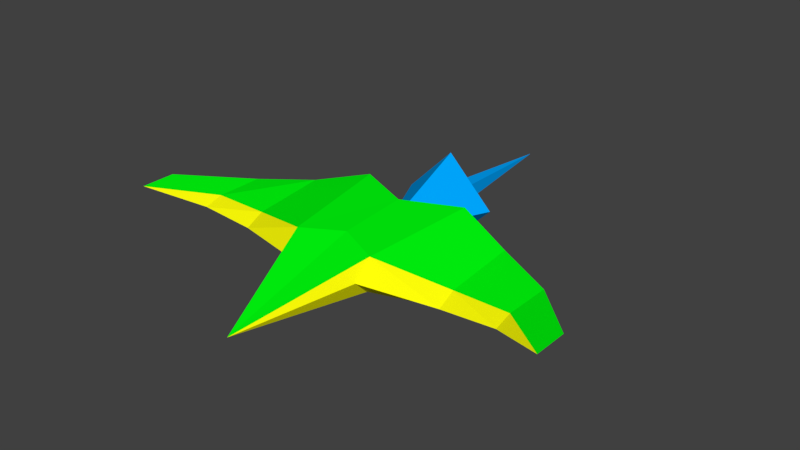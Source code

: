 # Source: player2.blend  (saved by Blender 2.79.0; exported with 4.5.12 LTS)
import bpy
from mathutils import Matrix  # noqa: F401  (used for matrix-valued properties, if any)

bpy.ops.wm.read_factory_settings(use_empty=True)
scene = bpy.context.scene
scene.name = 'Scene'

# ---- collections
col_collection_1 = bpy.data.collections.new('Collection 1'); scene.collection.children.link(col_collection_1)

# ---- materials (node trees are filled in below, after node groups)
mat_blue = bpy.data.materials.new('BLUE')
mat_blue.alpha_threshold = 0.0
mat_blue.use_transparent_shadow = False
mat_blue.diffuse_color = (0.0, 0.3854, 1.0, 1.0)
mat_blue.roughness = 0.5
mat_body = bpy.data.materials.new('BODY')
mat_body.alpha_threshold = 0.0
mat_body.use_transparent_shadow = False
mat_body.diffuse_color = (0.0, 1.0, 0.004872, 1.0)
mat_body.roughness = 0.5
mat_body.line_color = (0.0, 0.0, 0.0, 1.0)
mat_edge = bpy.data.materials.new('EDGE')
mat_edge.alpha_threshold = 0.0
mat_edge.use_transparent_shadow = False
mat_edge.diffuse_color = (1.0, 1.0, 0.002741, 1.0)
mat_edge.roughness = 0.5

# ---- material node trees

# ---- world
world_world = bpy.data.worlds.new('World'); scene.world = world_world
world_world.color = (0.05088, 0.05088, 0.05088)
world_world.use_sun_shadow = False
world_world.sun_shadow_jitter_overblur = 0.0
world_world.cycles.sampling_method = 'MANUAL'

# ---- meshes
me_cube_002 = bpy.data.meshes.new('Cube.002')
me_cube_002.from_pydata([(-0.211, -2.548, -2.548), (1.0, -1.0, -1.0), (1.0, -1.0, 1.0), (1.0, 1.0, -1.0), (1.0, 1.0, 1.0), (-0.211, -2.548, 2.548), (-0.211, 2.548, -2.548), (-0.211, 2.548, 2.548)], [], [(2, 1, 0, 5), (1, 3, 6, 0), (4, 2, 5, 7), (3, 4, 7, 6)])
_uv = me_cube_002.uv_layers.new(name='UVMap')
_uv.uv.foreach_set('vector', [0.0, 0.0, 1.0, 0.0, 1.0, 1.0, 0.0, 1.0, 0.0, 0.0, 1.0, 0.0, 1.0, 1.0, 0.0, 1.0, 0.0, 0.0, 1.0, 0.0, 1.0, 1.0, 0.0, 1.0, 0.0, 0.0, 1.0, 0.0, 1.0, 1.0, 0.0, 1.0])
me_cube_002.materials.append(mat_blue)
me_cube_002.use_remesh_preserve_volume = False
me_cube_002.use_remesh_preserve_attributes = False
me_cube_002.use_mirror_vertex_groups = False
me_cube_002.update()
me_cube_001 = bpy.data.meshes.new('Cube.001')
me_cube_001.from_pydata([(-2.895, 7.461e-14, 0.0), (1.0, -1.0, -1.0), (1.0, -1.0, 1.0), (1.0, 1.0, -1.0), (1.0, 1.0, 1.0)], [], [(0, 4, 3), (1, 2, 0), (0, 3, 1), (4, 0, 2)])
_uv = me_cube_001.uv_layers.new(name='UVMap')
_uv.uv.foreach_set('vector', [0.0, 0.0, 1.0, 0.0, 1.0, 1.0, 0.0, 0.0, 1.0, 0.0, 1.0, 1.0, 0.0, 0.0, 1.0, 0.0, 1.0, 1.0, 0.0, 0.0, 1.0, 0.0, 1.0, 1.0])
me_cube_001.materials.append(mat_blue)
me_cube_001.use_remesh_preserve_volume = False
me_cube_001.use_remesh_preserve_attributes = False
me_cube_001.use_mirror_vertex_groups = False
me_cube_001.update()
me_cube = bpy.data.meshes.new('Cube')
me_cube.from_pydata([(0.6808, -1.0, 0.09351), (1.0, 1.0, 0.09351), (0.7496, -1.007, 0.7266), (1.0, 1.0, 0.8591), (2.0, 0.6977, 0.5593), (2.0, -0.5937, 0.432), (2.0, 0.6977, 0.1009), (2.0, -0.5937, 0.1009), (2.384e-07, -3.215, 0.09351), (3.0, -0.5937, 0.4354), (3.0, 0.27, 0.4354), (3.0, 0.27, 0.2368), (3.0, -0.5937, 0.2368), (4.0, -1.433, 0.6084), (4.0, -0.7961, 0.6084), (3.0, -0.924, 0.3361), (0.7496, -1.338, 0.41), (2.0, -0.924, 0.2665), (2.384e-07, 0.5548, 0.09351), (-4.768e-07, -0.6866, 0.7781), (1.192e-07, 0.5548, 0.8591)], [], [(4, 5, 9, 10), (13, 15, 12), (18, 20, 3, 1), (16, 0, 7, 17), (1, 3, 4, 6), (17, 7, 12, 15), (12, 11, 14, 13), (3, 2, 5, 4), (7, 6, 11, 12), (6, 4, 10, 11), (5, 17, 15, 9), (11, 10, 14), (9, 15, 13), (10, 9, 13, 14), (2, 16, 17, 5), (2, 19, 8), (16, 2, 8), (8, 0, 16), (2, 3, 20, 19)])
me_cube.polygons.foreach_set('material_index', [0, 1, 1, 1, 1, 1, 0, 0, 0, 1, 1, 1, 1, 0, 1, 0, 1, 1, 0])
me_cube.materials.append(mat_body)
me_cube.materials.append(mat_edge)
me_cube.use_remesh_preserve_volume = False
me_cube.use_remesh_preserve_attributes = False
me_cube.use_mirror_vertex_groups = False
me_cube.update()

# ---- objects
ob_c = bpy.data.objects.new('C', me_cube_002)
ob_b = bpy.data.objects.new('B', me_cube_001)
ob_a = bpy.data.objects.new('A', me_cube)

# ---- transforms, parenting, visibility, modifiers, constraints
ob_c.location = (-1.192e-07, 1.733, 1.788e-07)
ob_c.rotation_euler = (-0.7854, 5.339e-08, -1.571)
ob_c.scale = (0.9224, 0.2345, 0.2345)
ob_c.lineart.crease_threshold = 0.0
ob_b.location = (-1.192e-07, 1.733, 1.788e-07)
ob_b.rotation_euler = (0.0, -0.0, -1.571)
ob_b.scale = (0.9224, 0.2345, 0.2345)
ob_b.lineart.crease_threshold = 0.0
ob_a.location = (0.0, 0.0, -0.3776)
ob_a.lock_rotations_4d = False
ob_a.empty_display_type = 'ARROWS'
ob_a.lineart.crease_threshold = 0.0
_m = ob_a.modifiers.new('Mirror', 'MIRROR')

# ---- collection membership
col_collection_1.objects.link(ob_c)
col_collection_1.objects.link(ob_b)
col_collection_1.objects.link(ob_a)

# ---- scene / render settings (as saved in the file)
scene.frame_start = 1; scene.frame_end = 250; scene.frame_set(1)
scene.render.engine = 'BLENDER_EEVEE_NEXT'
scene.render.resolution_percentage = 50
scene.render.dither_intensity = 0.0
scene.cycles.use_denoising = False
scene.cycles.samples = 128
scene.cycles.sampling_pattern = 'TABULATED_SOBOL'
scene.cycles.use_adaptive_sampling = False
scene.cycles.use_light_tree = False
scene.cycles.blur_glossy = 0.0
scene.cycles.sample_clamp_indirect = 0.0
scene.view_settings.view_transform = 'Standard'
bpy.context.view_layer.update()

# ---- added for rendering (the .blend has no active camera and no usable light): camera, sun
cam_auto = bpy.data.cameras.new('AutoCamera')
cam_auto.lens = 50.0
cam_auto.sensor_width = 36.0
cam_auto.clip_end = 1000.0
ob_auto_camera = bpy.data.objects.new('AutoCamera', cam_auto)
scene.collection.objects.link(ob_auto_camera)
ob_auto_camera.location = (10.3403, -11.8141, 8.27223)
ob_auto_camera.rotation_euler = (1.09748, -7.21219e-08, 0.694738)
scene.camera = ob_auto_camera
light_auto_sun = bpy.data.lights.new('AutoSun', 'SUN')
light_auto_sun.energy = 3.0
light_auto_sun.angle = 0.0523599
ob_auto_sun = bpy.data.objects.new('AutoSun', light_auto_sun)
scene.collection.objects.link(ob_auto_sun)
ob_auto_sun.rotation_euler = (0.872665, 0.174533, 0.523599)
bpy.context.view_layer.update()
